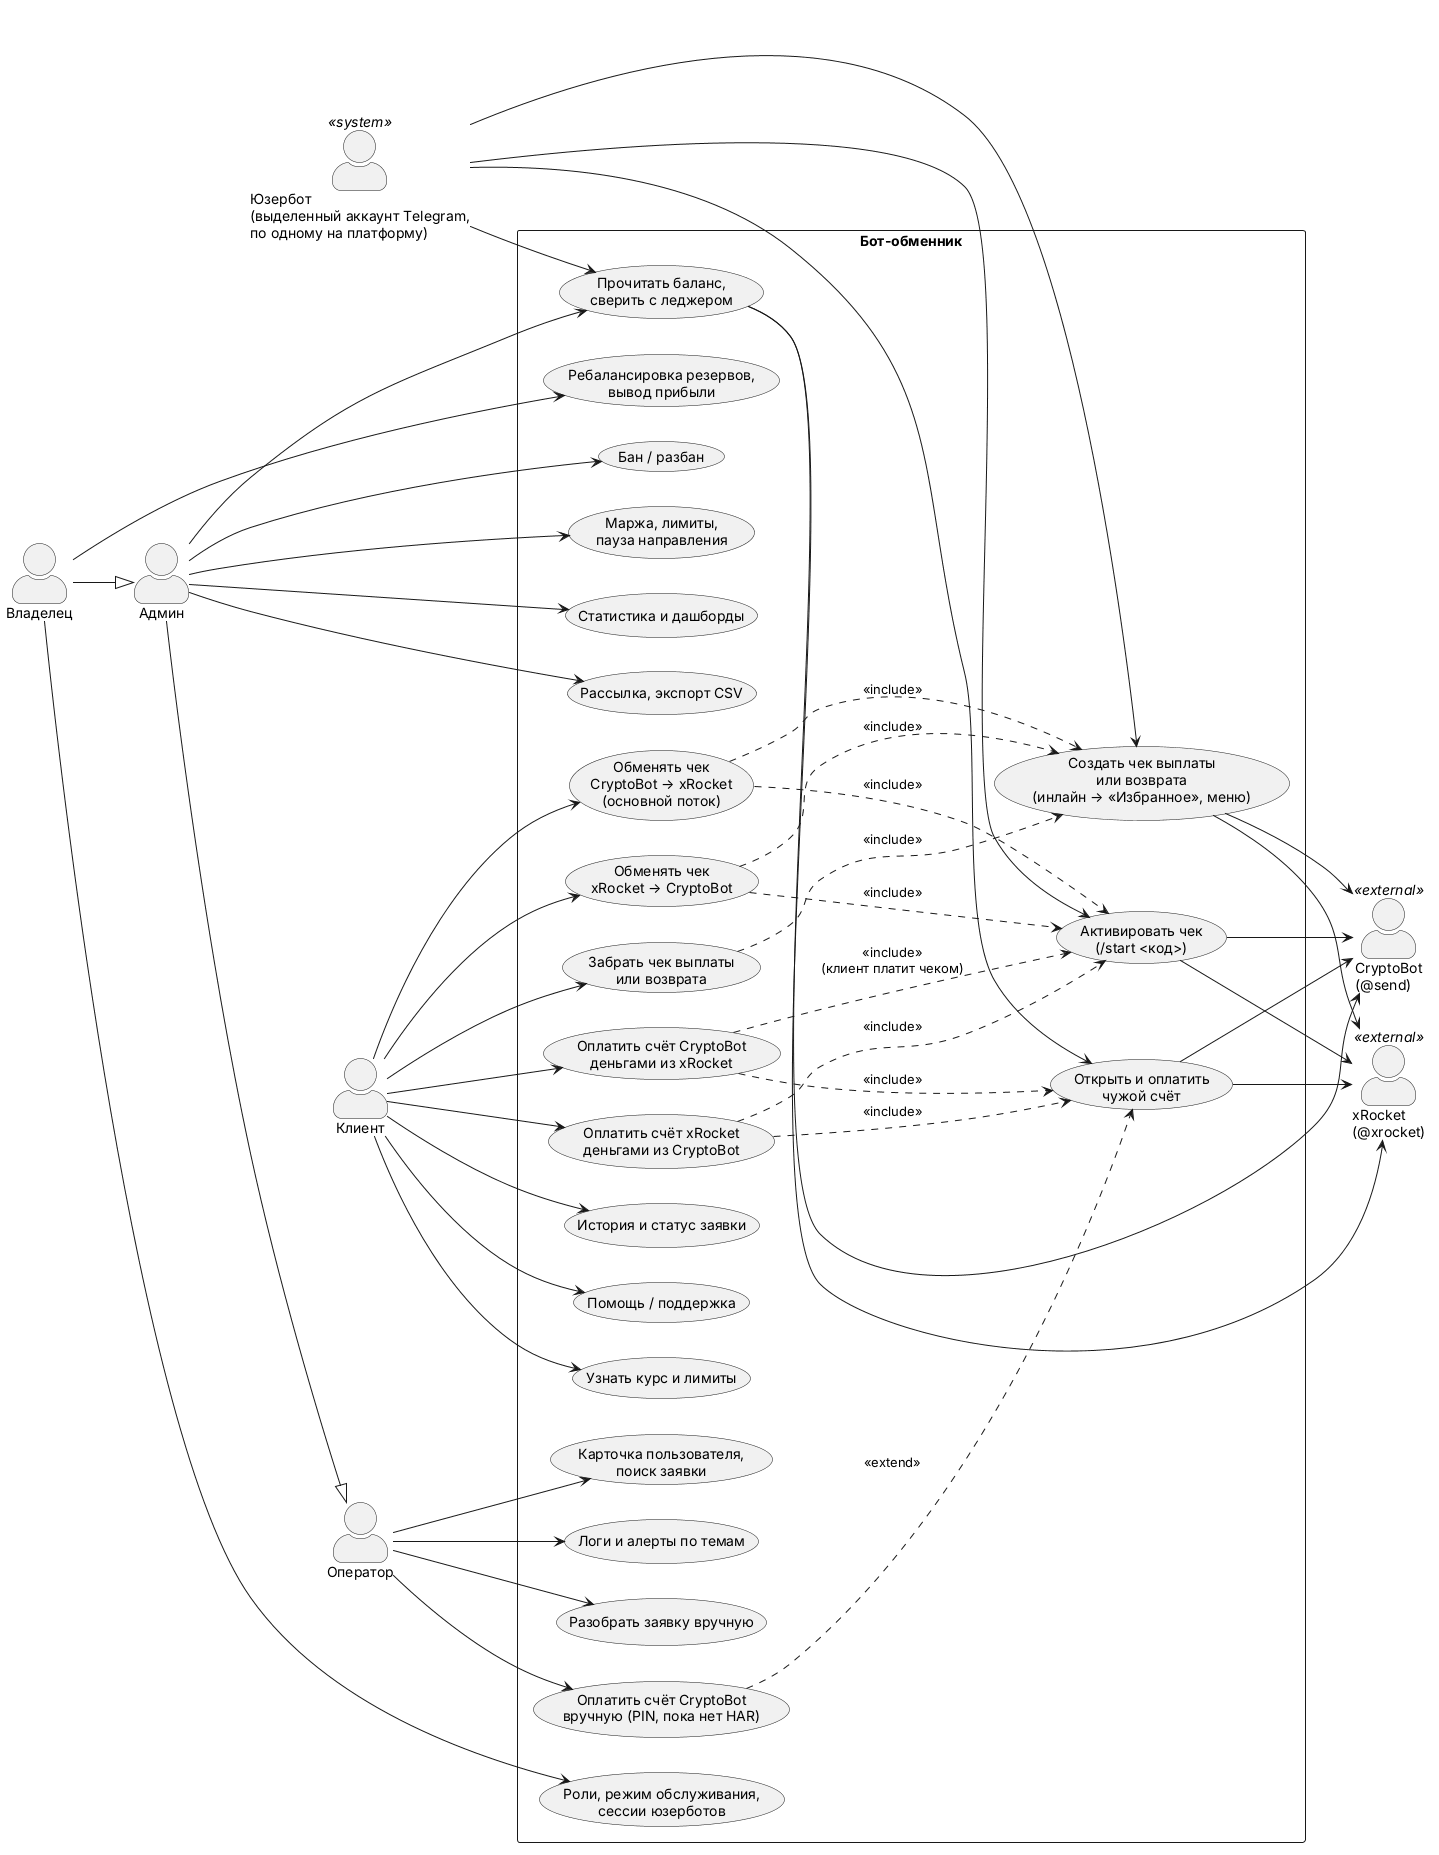

The diagram above was rendered by PlantUML. Its source (embedded in the PNG):
@startuml use-cases
' Варианты использования бота-обменника xRocket <-> CryptoBot (v0.2: всё через юзербота)
left to right direction
skinparam packageStyle rectangle
skinparam actorStyle awesome
skinparam shadowing false

actor "Клиент" as Client
actor "Владелец" as Owner
actor "Админ" as Admin
actor "Оператор" as Operator
actor "Юзербот\n(выделенный аккаунт Telegram,\nпо одному на платформу)" as Userbot <<system>>
actor "CryptoBot\n(@send)" as CB <<external>>
actor "xRocket\n(@xrocket)" as XR <<external>>

Owner --|> Admin
Admin --|> Operator

rectangle "Бот-обменник" {
  usecase "Узнать курс и лимиты" as UC_Terms
  usecase "Обменять чек\nCryptoBot → xRocket\n(основной поток)" as UC_CX
  usecase "Обменять чек\nxRocket → CryptoBot" as UC_XC
  usecase "Оплатить счёт CryptoBot\nденьгами из xRocket" as UC_PayCB
  usecase "Оплатить счёт xRocket\nденьгами из CryptoBot" as UC_PayXR
  usecase "Забрать чек выплаты\nили возврата" as UC_Claim
  usecase "История и статус заявки" as UC_History
  usecase "Помощь / поддержка" as UC_Help

  usecase "Активировать чек\n(/start <код>)" as UC_Activate
  usecase "Создать чек выплаты\nили возврата\n(инлайн → «Избранное», меню)" as UC_Issue
  usecase "Открыть и оплатить\nчужой счёт" as UC_PayInvoice
  usecase "Прочитать баланс,\nсверить с леджером" as UC_Reconcile

  usecase "Разобрать заявку вручную" as UC_Manual
  usecase "Оплатить счёт CryptoBot\nвручную (PIN, пока нет HAR)" as UC_ManualPay
  usecase "Карточка пользователя,\nпоиск заявки" as UC_Search
  usecase "Бан / разбан" as UC_Ban
  usecase "Маржа, лимиты,\nпауза направления" as UC_Pricing
  usecase "Ребалансировка резервов,\nвывод прибыли" as UC_Rebalance
  usecase "Статистика и дашборды" as UC_Stats
  usecase "Рассылка, экспорт CSV" as UC_Broadcast
  usecase "Роли, режим обслуживания,\nсессии юзерботов" as UC_Owner
  usecase "Логи и алерты по темам" as UC_Logs
}

Client --> UC_Terms
Client --> UC_CX
Client --> UC_XC
Client --> UC_PayCB
Client --> UC_PayXR
Client --> UC_Claim
Client --> UC_History
Client --> UC_Help
UC_CX ..> UC_Activate : <<include>>
UC_XC ..> UC_Activate : <<include>>
UC_CX ..> UC_Issue : <<include>>
UC_XC ..> UC_Issue : <<include>>
UC_PayCB ..> UC_Activate : <<include>>\n(клиент платит чеком)
UC_PayXR ..> UC_Activate : <<include>>
UC_PayCB ..> UC_PayInvoice : <<include>>
UC_PayXR ..> UC_PayInvoice : <<include>>
UC_ManualPay ..> UC_PayInvoice : <<extend>>
UC_Claim ..> UC_Issue : <<include>>

Userbot --> UC_Activate
Userbot --> UC_Issue
Userbot --> UC_PayInvoice
Userbot --> UC_Reconcile
UC_Activate --> CB
UC_Activate --> XR
UC_Issue --> CB
UC_Issue --> XR
UC_PayInvoice --> CB
UC_PayInvoice --> XR
UC_Reconcile --> CB
UC_Reconcile --> XR

Operator --> UC_Manual
Operator --> UC_ManualPay
Operator --> UC_Search
Operator --> UC_Logs
Admin --> UC_Ban
Admin --> UC_Pricing
Admin --> UC_Stats
Admin --> UC_Broadcast
Admin --> UC_Reconcile
Owner --> UC_Rebalance
Owner --> UC_Owner
@enduml